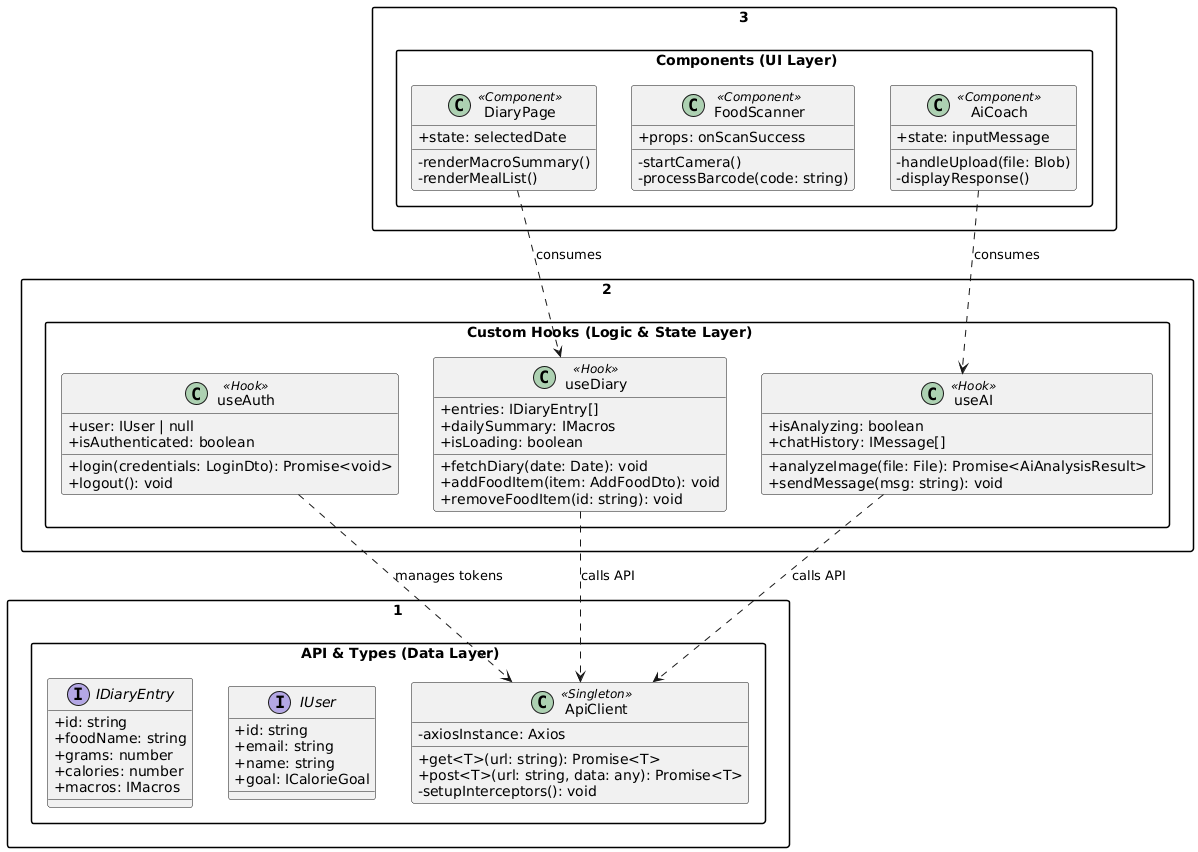

The diagram above was rendered by PlantUML. Its source (embedded in the PNG):
@startuml
skinparam classAttributeIconSize 0
skinparam backgroundColor #ffffff
skinparam packageStyle rectangle

package "1. API & Types (Data Layer)" {
    class ApiClient <<Singleton>> {
        - axiosInstance: Axios
        + get<T>(url: string): Promise<T>
        + post<T>(url: string, data: any): Promise<T>
        - setupInterceptors(): void
    }

    interface IUser {
        + id: string
        + email: string
        + name: string
        + goal: ICalorieGoal
    }

    interface IDiaryEntry {
        + id: string
        + foodName: string
        + grams: number
        + calories: number
        + macros: IMacros
    }
}

package "2. Custom Hooks (Logic & State Layer)" {
    class useAuth <<Hook>> {
        + user: IUser | null
        + isAuthenticated: boolean
        + login(credentials: LoginDto): Promise<void>
        + logout(): void
    }

    class useDiary <<Hook>> {
        + entries: IDiaryEntry[]
        + dailySummary: IMacros
        + isLoading: boolean
        + fetchDiary(date: Date): void
        + addFoodItem(item: AddFoodDto): void
        + removeFoodItem(id: string): void
    }

    class useAI <<Hook>> {
        + isAnalyzing: boolean
        + chatHistory: IMessage[]
        + analyzeImage(file: File): Promise<AiAnalysisResult>
        + sendMessage(msg: string): void
    }
}

package "3. Components (UI Layer)" {
    class DiaryPage <<Component>> {
        + state: selectedDate
        - renderMacroSummary()
        - renderMealList()
    }

    class FoodScanner <<Component>> {
        + props: onScanSuccess
        - startCamera()
        - processBarcode(code: string)
    }

    class AiCoach <<Component>> {
        + state: inputMessage
        - handleUpload(file: Blob)
        - displayResponse()
    }
}

' Relacje przepływu
DiaryPage ..> useDiary : consumes
AiCoach ..> useAI : consumes
useDiary ..> ApiClient : calls API
useAI ..> ApiClient : calls API
useAuth ..> ApiClient : manages tokens
@enduml